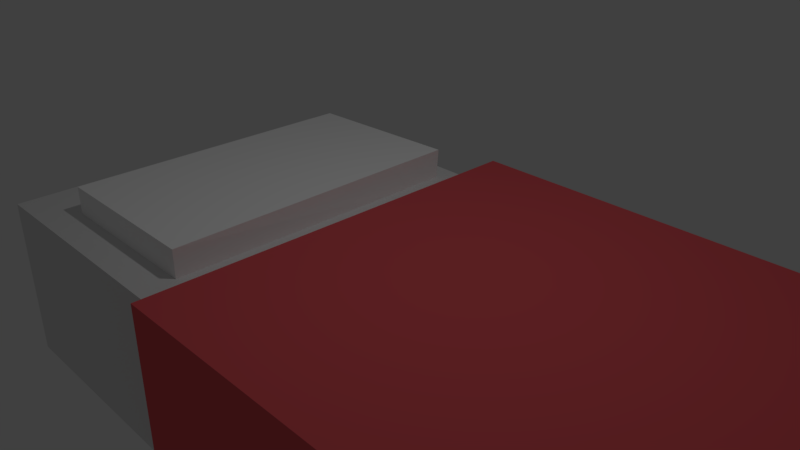 # Source: bed.blend  (saved by Blender 2.78.0; exported with 4.5.12 LTS)
import bpy
from mathutils import Matrix  # noqa: F401  (used for matrix-valued properties, if any)

bpy.ops.wm.read_factory_settings(use_empty=True)
scene = bpy.context.scene
scene.name = 'Scene'

# ---- collections
col_collection_1 = bpy.data.collections.new('Collection 1'); scene.collection.children.link(col_collection_1)

# ---- materials (node trees are filled in below, after node groups)
mat_material = bpy.data.materials.new('Material')
mat_material.alpha_threshold = 0.0
mat_material.use_transparent_shadow = False
mat_material.roughness = 0.5
mat_material.line_color = (0.0, 0.0, 0.0, 1.0)
mat_material_001 = bpy.data.materials.new('Material.001')
mat_material_001.alpha_threshold = 0.0
mat_material_001.use_transparent_shadow = False
mat_material_001.diffuse_color = (1.0, 1.0, 1.0, 1.0)
mat_material_001.roughness = 0.5
mat_material_001.line_color = (0.0, 0.0, 0.0, 1.0)
mat_red_cover = bpy.data.materials.new('Red Cover')
mat_red_cover.alpha_threshold = 0.0
mat_red_cover.use_transparent_shadow = False
mat_red_cover.diffuse_color = (0.8, 0.1078, 0.1227, 1.0)
mat_red_cover.roughness = 0.5
mat_red_cover.line_color = (0.0, 0.0, 0.0, 1.0)

# ---- material node trees

# ---- world
world_world = bpy.data.worlds.new('World'); scene.world = world_world
world_world.color = (0.05088, 0.05088, 0.05088)
world_world.use_sun_shadow = False
world_world.sun_shadow_jitter_overblur = 0.0
world_world.cycles.sampling_method = 'MANUAL'

# ---- cameras
cam_camera = bpy.data.cameras.new('Camera')
cam_camera.clip_end = 100.0
cam_camera.lens = 35.0
cam_camera.sensor_width = 32.0
cam_camera.sensor_height = 18.0
cam_camera.ortho_scale = 7.314
cam_camera.dof.focus_distance = 0.0
cam_camera.dof.aperture_fstop = 128.0

# ---- lights
light_lamp = bpy.data.lights.new('Lamp', 'POINT')
light_lamp.transmission_factor = 0.0
light_lamp.cutoff_distance = 30.0
light_lamp.energy = 100.0
light_lamp.shadow_buffer_clip_start = 1.001
light_lamp.shadow_soft_size = 0.1
light_lamp.shadow_maximum_resolution = 0.006
light_lamp.use_absolute_resolution = True

# ---- meshes
me_cube = bpy.data.meshes.new('Cube')
me_cube.from_pydata([(6.252, 1.0, -1.0), (6.252, -3.405, -1.0), (-2.341, -3.405, -1.0), (-2.341, 1.0, -1.0), (6.252, 1.0, 1.0), (6.252, -3.405, 1.0), (-2.341, -3.405, 1.0), (-2.341, 1.0, 1.0)], [], [(0, 1, 2, 3), (4, 7, 6, 5), (0, 4, 5, 1), (1, 5, 6, 2), (2, 6, 7, 3), (4, 0, 3, 7)])
me_cube.materials.append(mat_material)
me_cube.use_remesh_preserve_volume = False
me_cube.use_remesh_preserve_attributes = False
me_cube.use_mirror_vertex_groups = False
me_cube.update()
me_cube_001 = bpy.data.meshes.new('Cube.001')
me_cube_001.from_pydata([(0.4639, -4.259, -0.9977), (0.4825, -7.949, -1.0), (-1.579, -7.949, -1.0), (-1.579, -4.288, -1.0), (0.4312, -4.191, -0.583), (0.4825, -7.949, -0.591), (-1.579, -7.949, -0.591), (-1.579, -4.289, -0.591)], [], [(0, 1, 2, 3), (4, 7, 6, 5), (0, 4, 5, 1), (1, 5, 6, 2), (2, 6, 7, 3), (4, 0, 3, 7)])
_ca = me_cube_001.color_attributes.new('Col', 'BYTE_COLOR', 'CORNER')
_ca.data.foreach_set('color', [1.0, 1.0, 1.0, 1.0, 1.0, 1.0, 1.0, 1.0, 1.0, 1.0, 1.0, 1.0, 1.0, 1.0, 1.0, 1.0, 1.0, 1.0, 1.0, 1.0, 1.0, 1.0, 1.0, 1.0, 1.0, 1.0, 1.0, 1.0, 1.0, 1.0, 1.0, 1.0, 1.0, 1.0, 1.0, 1.0, 1.0, 1.0, 1.0, 1.0, 1.0, 1.0, 1.0, 1.0, 1.0, 1.0, 1.0, 1.0, 1.0, 1.0, 1.0, 1.0, 1.0, 1.0, 1.0, 1.0, 1.0, 1.0, 1.0, 1.0, 1.0, 1.0, 1.0, 1.0, 1.0, 1.0, 1.0, 1.0, 1.0, 1.0, 1.0, 1.0, 1.0, 1.0, 1.0, 1.0, 1.0, 1.0, 1.0, 1.0, 1.0, 1.0, 1.0, 1.0, 1.0, 1.0, 1.0, 1.0, 1.0, 1.0, 1.0, 1.0, 1.0, 1.0, 1.0, 1.0])
me_cube_001.materials.append(mat_material_001)
me_cube_001.use_remesh_preserve_volume = False
me_cube_001.use_remesh_preserve_attributes = False
me_cube_001.use_mirror_vertex_groups = False
me_cube_001.update()
me_cube_002 = bpy.data.meshes.new('Cube.002')
me_cube_002.from_pydata([(6.252, 1.0, -1.0), (6.252, -3.405, -1.0), (-2.341, -3.405, -1.0), (-2.341, 1.0, -1.0), (6.252, 1.0, 1.0), (6.252, -3.405, 1.0), (-2.341, -3.405, 1.0), (-2.341, 1.0, 1.0)], [], [(0, 1, 2, 3), (4, 7, 6, 5), (0, 4, 5, 1), (1, 5, 6, 2), (2, 6, 7, 3), (4, 0, 3, 7)])
me_cube_002.materials.append(mat_red_cover)
me_cube_002.use_remesh_preserve_volume = False
me_cube_002.use_remesh_preserve_attributes = False
me_cube_002.use_mirror_vertex_groups = False
me_cube_002.update()

# ---- objects
ob_cube = bpy.data.objects.new('Cube', me_cube)
ob_lamp = bpy.data.objects.new('Lamp', light_lamp)
ob_camera = bpy.data.objects.new('Camera', cam_camera)
ob_cube_001 = bpy.data.objects.new('Cube.001', me_cube_001)
ob_cube_002 = bpy.data.objects.new('Cube.002', me_cube_002)

# ---- transforms, parenting, visibility, modifiers, constraints
ob_cube.location = (0.0, 0.0, 0.0)
ob_cube.lock_rotations_4d = False
ob_cube.empty_display_type = 'ARROWS'
ob_cube.lineart.crease_threshold = 0.0
ob_lamp.location = (2.615, -0.987, 6.985)
ob_lamp.rotation_euler = (0.6503, 0.05522, 1.866)
ob_lamp.lock_rotations_4d = False
ob_lamp.empty_display_type = 'ARROWS'
ob_lamp.color = (0.0, 0.0, 0.0, 0.0)
ob_lamp.lineart.crease_threshold = 0.0
ob_camera.location = (7.481, -6.508, 5.344)
ob_camera.rotation_euler = (1.109, 0.0, 0.8149)
ob_camera.lock_rotations_4d = False
ob_camera.empty_display_type = 'ARROWS'
ob_camera.color = (0.0, 0.0, 0.0, 0.0)
ob_camera.display_type = 'WIRE'
ob_camera.lineart.crease_threshold = 0.0
ob_cube_001.location = (0.0, 4.986, 1.924)
ob_cube_001.lock_rotations_4d = False
ob_cube_001.empty_display_type = 'ARROWS'
ob_cube_001.lineart.crease_threshold = 0.0
ob_cube_002.location = (2.914, 0.213, 0.168)
ob_cube_002.scale = (0.8774, 1.128, 1.0)
ob_cube_002.lock_rotations_4d = False
ob_cube_002.empty_display_type = 'ARROWS'
ob_cube_002.lineart.crease_threshold = 0.0

# ---- collection membership
col_collection_1.objects.link(ob_cube)
col_collection_1.objects.link(ob_lamp)
col_collection_1.objects.link(ob_camera)
col_collection_1.objects.link(ob_cube_001)
col_collection_1.objects.link(ob_cube_002)

# ---- scene / render settings (as saved in the file)
scene.camera = ob_camera
scene.frame_start = 1; scene.frame_end = 250; scene.frame_set(1)
scene.render.engine = 'BLENDER_EEVEE_NEXT'
scene.render.resolution_percentage = 50
scene.render.dither_intensity = 0.0
scene.cycles.use_denoising = False
scene.cycles.samples = 128
scene.cycles.sampling_pattern = 'TABULATED_SOBOL'
scene.cycles.light_sampling_threshold = 0.0
scene.cycles.use_adaptive_sampling = False
scene.cycles.use_light_tree = False
scene.cycles.blur_glossy = 0.0
scene.cycles.sample_clamp_indirect = 0.0
scene.view_settings.view_transform = 'Standard'
bpy.context.view_layer.update()
